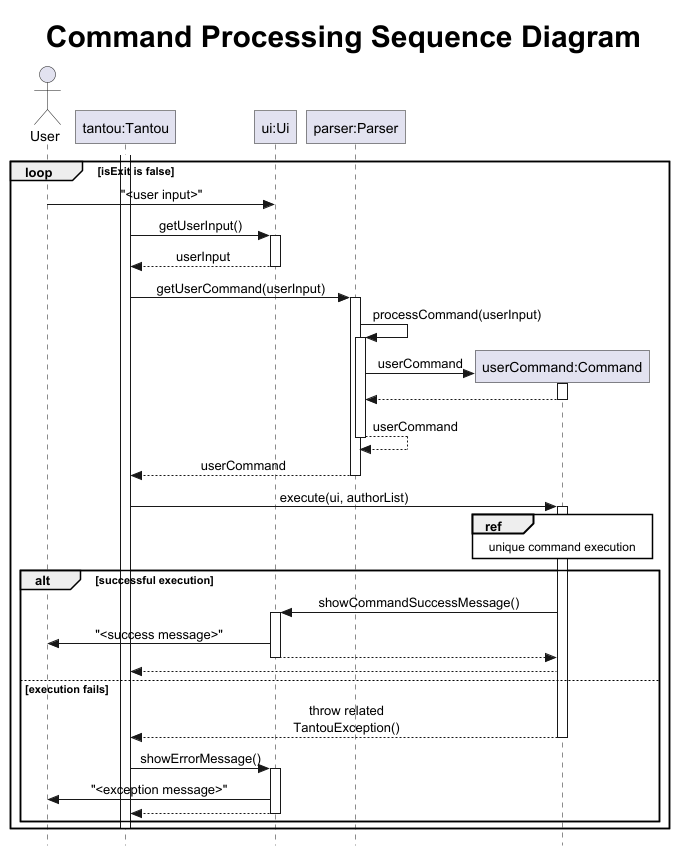

The diagram above was rendered by PlantUML. Its source (embedded in the PNG):
@startuml
!include .PlantUMLSequence.config
autoactivate off
title <size:30> Command Processing Sequence Diagram

actor User
participant "tantou:Tantou" as tantou
participant "ui:Ui" as ui
participant "parser:Parser" as parser
participant "userCommand:Command" as userCommand

activate tantou
    loop isExit is false
    User -> ui: "<user input>"
    ' Get userInput
    tantou -> ui: getUserInput()
    activate ui
    ui --> tantou: userInput
    deactivate ui

    ' getUserCommand (AddAuthorCommand)
    tantou -> parser: getUserCommand(userInput)
    activate parser

    ' Self call to process userInput
    parser -> parser: processCommand(userInput)

    ' Parser invokes constructor of AddAuthorCommand
    activate parser

    ' Construction
    create userCommand
    parser -> userCommand : userCommand
    activate userCommand
    userCommand --> parser
    deactivate userCommand

    ' More like a return control situation since it is a self call
    parser --> parser: userCommand
    deactivate parser
    parser --> tantou: userCommand
    deactivate parser


    ' Execution of command
    tantou -> userCommand: execute(ui, authorList)
    activate userCommand
        ref over userCommand: unique command execution
            alt successful execution
            userCommand -> ui: showCommandSuccessMessage()
            activate ui
            ui -> User: "<success message>"
            ui --> userCommand
            deactivate ui
            userCommand --> tantou
            else execution fails
            userCommand --> tantou: throw related TantouException()
            deactivate userCommand
            tantou -> ui: showErrorMessage()
            activate ui
            ui -> User: "<exception message>"
            ui --> tantou
            deactivate ui
    deactivate userCommand
    end
deactivate tantou
end
autoactivate on
@enduml